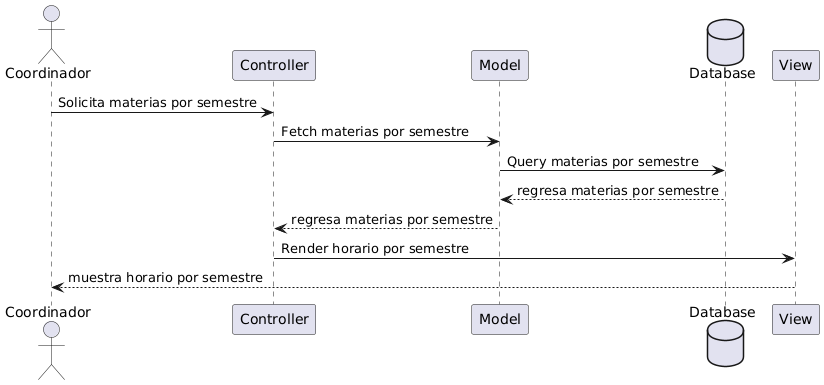

The diagram above was rendered by PlantUML. Its source (embedded in the PNG):
@startuml
actor Coordinador as User
participant Controller
participant Model
database Database
participant View

User -> Controller: Solicita materias por semestre
Controller -> Model: Fetch materias por semestre
Model -> Database: Query materias por semestre
Database --> Model: regresa materias por semestre
Model --> Controller: regresa materias por semestre 
Controller -> View: Render horario por semestre
View --> User: muestra horario por semestre
@enduml